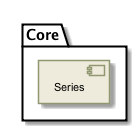

The diagram above was rendered by PlantUML. Its source (embedded in the PNG):
@startuml

skinparam backgroundColor #FFFFFF


skinparam sequence {

        ActorBorderColor #000000
   
        ArrowColor #919871 
        ArrowFontSize 8
        ArrowFontStyle plain
        ArrowFontName Arial
        
        LifeLineBorderColor #919871
        LifeLineBackgroundColor #EEEBDC

        ParticipantBorderColor #919871
        ParticipantBackgroundColor #EEEBDC
        ParticipantFontName Arial
        ParticipantFontSize 10
        ParticipantFontColor #000000

        ActorBackgroundColor #EEEBDC
        ActorFontColor #000000
        ActorFontSize 10
        ActorFontName Arial
         
}

skinparam class {

	ArrowFontColor #000000
	ArrowFontSize 10
	ArrowFontStyle plain
	ArrowFontName Arial
	
	AttributeFontColor #000000
	AttributeFontSize 10
	AttributeIconSize 11
	AttributeFontStyle plain
	AttributeFontName Arial

	FontColor #000000
	FontSize 11
	FontStyle plain
	FontName Arial

	StereotypeFontColor #000000
	StereotypeFontSize 10
	StereotypeFontStyle plain
	StereotypeFontName Arial

	BackgroundColor #EEEBDC
 	ArrowColor #919871
 	BorderColor #919871
 	
 }
 
skinparam component {
 
	FontSize 11 
 	BackgroundColor #EEEBDC
 	InterfaceBackgroundColor white
	InterfaceBorderColor black
 	BorderColor #919871
	ArrowColor black
 	ArrowFontColor #777777
 	FontName Arial
 	ArrowFontName Arial
	
	

}

skinparam package {
	FontColor black
	FontSize 11
	FontStyle plain
	FontName Arial
}

skinparam state {
	BackgroundColor #EEEBDC
	BorderColor #919871
	ArrowColor  black
	

	FontColor black
	FontSize 11
	FontStyle plain
	FontName Arial

	ArrowFontColor black
	ArrowFontSize 11
	ArrowFontStyle plain
	ArrowFontName Arial
	AttributeFontColor black
	AttributeFontSize 11
	AttributeFontStyle plain
	AttributeFontName Arial
	
}

skinparam activity {
	
	ArrowColor black
	BackgroundColor #EEEBDC
	BorderColor #919871
	StartColor black
	EndColor black
	BarColor #919871
	
	FontColor black
	FontSize 11
	FontStyle plain
	FontName Arial

	ArrowFontColor black
	ArrowFontSize 11
	ArrowFontStyle plain
	ArrowFontName Arial

}

skinparam usecase {
	
	BackgroundColor #EEEBDC
 	InterfaceBackgroundColor white
	InterfaceBorderColor black
 	BorderColor #919871
	ArrowColor black
	ActorBorderColor #919871
	ActorFontName Courier

}
skinparam backgroundColor #FFFFFF
skinparam componentStyle uml2
folder "Core" {
	[Series] as group___series [[../computational/components/group___series.html]]
}

@enduml